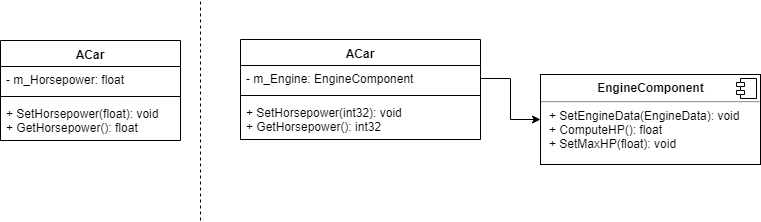

The diagram above was exported from draw.io. Its source (the exported page's mxGraphModel, read from the mxfile embedded in the PNG):
<mxGraphModel dx="1394" dy="699" grid="1" gridSize="10" guides="1" tooltips="1" connect="1" arrows="1" fold="1" page="1" pageScale="1" pageWidth="827" pageHeight="1169" math="0" shadow="0">
  <root>
    <mxCell id="0" />
    <mxCell id="1" parent="0" />
    <mxCell id="bteG4W5yEBMBnjFrDiOd-1" value="ACar" style="swimlane;fontStyle=1;align=center;verticalAlign=top;childLayout=stackLayout;horizontal=1;startSize=26;horizontalStack=0;resizeParent=1;resizeParentMax=0;resizeLast=0;collapsible=1;marginBottom=0;" parent="1" vertex="1">
      <mxGeometry x="40" y="40" width="180" height="100" as="geometry">
        <mxRectangle x="40" y="40" width="100" height="26" as="alternateBounds" />
      </mxGeometry>
    </mxCell>
    <mxCell id="bteG4W5yEBMBnjFrDiOd-2" value="- m_Horsepower: float" style="text;strokeColor=none;fillColor=none;align=left;verticalAlign=top;spacingLeft=4;spacingRight=4;overflow=hidden;rotatable=0;points=[[0,0.5],[1,0.5]];portConstraint=eastwest;" parent="bteG4W5yEBMBnjFrDiOd-1" vertex="1">
      <mxGeometry y="26" width="180" height="26" as="geometry" />
    </mxCell>
    <mxCell id="bteG4W5yEBMBnjFrDiOd-3" value="" style="line;strokeWidth=1;fillColor=none;align=left;verticalAlign=middle;spacingTop=-1;spacingLeft=3;spacingRight=3;rotatable=0;labelPosition=right;points=[];portConstraint=eastwest;" parent="bteG4W5yEBMBnjFrDiOd-1" vertex="1">
      <mxGeometry y="52" width="180" height="8" as="geometry" />
    </mxCell>
    <mxCell id="bteG4W5yEBMBnjFrDiOd-4" value="+ SetHorsepower(float): void&#10;+ GetHorsepower(): float&#10;" style="text;strokeColor=none;fillColor=none;align=left;verticalAlign=top;spacingLeft=4;spacingRight=4;overflow=hidden;rotatable=0;points=[[0,0.5],[1,0.5]];portConstraint=eastwest;" parent="bteG4W5yEBMBnjFrDiOd-1" vertex="1">
      <mxGeometry y="60" width="180" height="40" as="geometry" />
    </mxCell>
    <mxCell id="bteG4W5yEBMBnjFrDiOd-9" value="ACar" style="swimlane;fontStyle=1;align=center;verticalAlign=top;childLayout=stackLayout;horizontal=1;startSize=26;horizontalStack=0;resizeParent=1;resizeParentMax=0;resizeLast=0;collapsible=1;marginBottom=0;" parent="1" vertex="1">
      <mxGeometry x="280" y="39" width="240" height="100" as="geometry">
        <mxRectangle x="40" y="40" width="100" height="26" as="alternateBounds" />
      </mxGeometry>
    </mxCell>
    <mxCell id="bteG4W5yEBMBnjFrDiOd-10" value="- m_Engine: EngineComponent" style="text;strokeColor=none;fillColor=none;align=left;verticalAlign=top;spacingLeft=4;spacingRight=4;overflow=hidden;rotatable=0;points=[[0,0.5],[1,0.5]];portConstraint=eastwest;" parent="bteG4W5yEBMBnjFrDiOd-9" vertex="1">
      <mxGeometry y="26" width="240" height="26" as="geometry" />
    </mxCell>
    <mxCell id="bteG4W5yEBMBnjFrDiOd-11" value="" style="line;strokeWidth=1;fillColor=none;align=left;verticalAlign=middle;spacingTop=-1;spacingLeft=3;spacingRight=3;rotatable=0;labelPosition=right;points=[];portConstraint=eastwest;" parent="bteG4W5yEBMBnjFrDiOd-9" vertex="1">
      <mxGeometry y="52" width="240" height="8" as="geometry" />
    </mxCell>
    <mxCell id="bteG4W5yEBMBnjFrDiOd-12" value="+ SetHorsepower(int32): void&#10;+ GetHorsepower(): int32&#10;" style="text;strokeColor=none;fillColor=none;align=left;verticalAlign=top;spacingLeft=4;spacingRight=4;overflow=hidden;rotatable=0;points=[[0,0.5],[1,0.5]];portConstraint=eastwest;" parent="bteG4W5yEBMBnjFrDiOd-9" vertex="1">
      <mxGeometry y="60" width="240" height="40" as="geometry" />
    </mxCell>
    <mxCell id="bteG4W5yEBMBnjFrDiOd-18" value="&lt;p style=&quot;margin: 0px ; margin-top: 6px ; text-align: center&quot;&gt;&lt;b&gt;EngineComponent&lt;/b&gt;&lt;/p&gt;&lt;hr&gt;&lt;p style=&quot;margin: 0px ; margin-left: 8px&quot;&gt;+ SetEngineData(EngineData): void&lt;/p&gt;&lt;p style=&quot;margin: 0px ; margin-left: 8px&quot;&gt;+ ComputeHP(): float&lt;br&gt;+ SetMaxHP(float): void&lt;/p&gt;" style="align=left;overflow=fill;html=1;" parent="1" vertex="1">
      <mxGeometry x="580" y="74" width="220" height="90" as="geometry" />
    </mxCell>
    <mxCell id="bteG4W5yEBMBnjFrDiOd-19" value="" style="shape=component;jettyWidth=8;jettyHeight=4;" parent="bteG4W5yEBMBnjFrDiOd-18" vertex="1">
      <mxGeometry x="1" width="20" height="20" relative="1" as="geometry">
        <mxPoint x="-24" y="4" as="offset" />
      </mxGeometry>
    </mxCell>
    <mxCell id="bteG4W5yEBMBnjFrDiOd-20" style="edgeStyle=orthogonalEdgeStyle;rounded=0;orthogonalLoop=1;jettySize=auto;html=1;exitX=1;exitY=0.5;exitDx=0;exitDy=0;" parent="1" source="bteG4W5yEBMBnjFrDiOd-10" target="bteG4W5yEBMBnjFrDiOd-18" edge="1">
      <mxGeometry relative="1" as="geometry" />
    </mxCell>
    <mxCell id="bteG4W5yEBMBnjFrDiOd-22" value="" style="endArrow=none;dashed=1;html=1;" parent="1" edge="1">
      <mxGeometry width="50" height="50" relative="1" as="geometry">
        <mxPoint x="240" y="220" as="sourcePoint" />
        <mxPoint x="240" as="targetPoint" />
      </mxGeometry>
    </mxCell>
  </root>
</mxGraphModel>